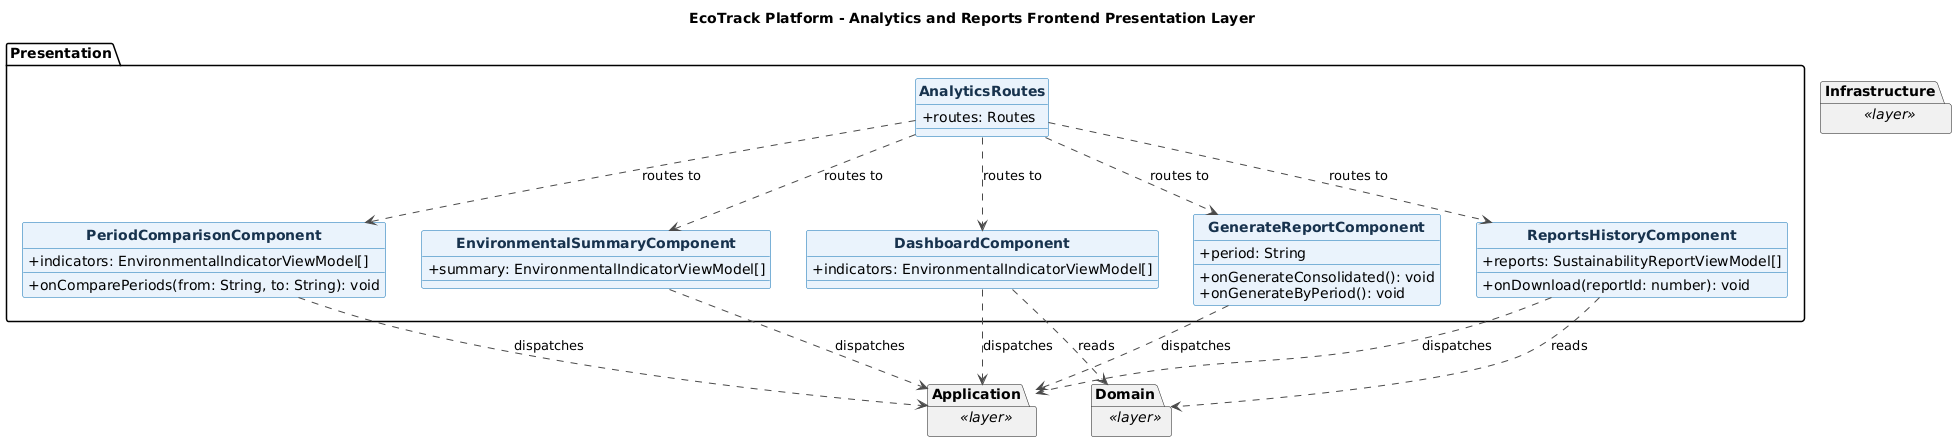

The diagram above was rendered by PlantUML. Its source (embedded in the PNG):
@startuml
title EcoTrack Platform - Analytics and Reports Frontend Presentation Layer
skinparam backgroundColor #FFFFFF
skinparam shadowing false
skinparam classAttributeIconSize 0
skinparam classFontStyle bold
skinparam class {
  BackgroundColor #EAF3FC
  BorderColor #0B6FB3
  ArrowColor #4A4A4A
  FontColor #17324D
}
hide circle

package "Presentation" {
  class DashboardComponent {
    +indicators: EnvironmentalIndicatorViewModel[]
  }

  class PeriodComparisonComponent {
    +indicators: EnvironmentalIndicatorViewModel[]
    +onComparePeriods(from: String, to: String): void
  }

  class EnvironmentalSummaryComponent {
    +summary: EnvironmentalIndicatorViewModel[]
  }

  class GenerateReportComponent {
    +period: String
    +onGenerateConsolidated(): void
    +onGenerateByPeriod(): void
  }

  class ReportsHistoryComponent {
    +reports: SustainabilityReportViewModel[]
    +onDownload(reportId: number): void
  }

  class AnalyticsRoutes {
    +routes: Routes
  }

  AnalyticsRoutes ..> DashboardComponent : routes to
  AnalyticsRoutes ..> PeriodComparisonComponent : routes to
  AnalyticsRoutes ..> EnvironmentalSummaryComponent : routes to
  AnalyticsRoutes ..> GenerateReportComponent : routes to
  AnalyticsRoutes ..> ReportsHistoryComponent : routes to
}

package "Application" as Frontend_analytics_Application <<layer>> {
}
package "Domain" as Frontend_analytics_Domain <<layer>> {
}
package "Infrastructure" as Frontend_analytics_Infrastructure <<layer>> {
}

DashboardComponent ..> Frontend_analytics_Application : dispatches
PeriodComparisonComponent ..> Frontend_analytics_Application : dispatches
EnvironmentalSummaryComponent ..> Frontend_analytics_Application : dispatches
GenerateReportComponent ..> Frontend_analytics_Application : dispatches
ReportsHistoryComponent ..> Frontend_analytics_Application : dispatches
DashboardComponent ..> Frontend_analytics_Domain : reads
ReportsHistoryComponent ..> Frontend_analytics_Domain : reads

@enduml